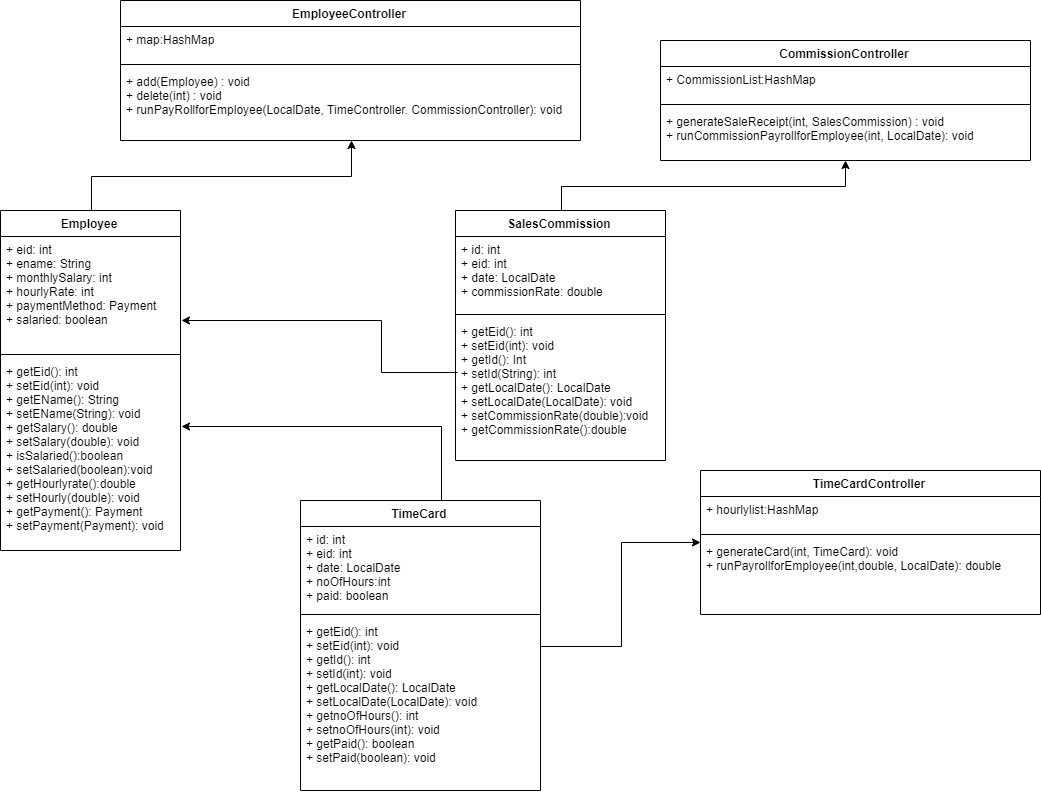

The diagram above was exported from draw.io. Its source (the exported page's mxGraphModel, read from the mxfile embedded in the PNG):
<mxGraphModel dx="2875" dy="740" grid="1" gridSize="10" guides="1" tooltips="1" connect="1" arrows="1" fold="1" page="1" pageScale="1" pageWidth="827" pageHeight="1169" math="0" shadow="0">
  <root>
    <mxCell id="0" />
    <mxCell id="1" parent="0" />
    <mxCell id="qcLsWILRVuFCWWmNq0H2-22" value="" style="edgeStyle=orthogonalEdgeStyle;rounded=0;orthogonalLoop=1;jettySize=auto;html=1;" edge="1" parent="1" source="qcLsWILRVuFCWWmNq0H2-1" target="qcLsWILRVuFCWWmNq0H2-18">
      <mxGeometry relative="1" as="geometry" />
    </mxCell>
    <mxCell id="qcLsWILRVuFCWWmNq0H2-1" value="Employee" style="swimlane;fontStyle=1;align=center;verticalAlign=top;childLayout=stackLayout;horizontal=1;startSize=26;horizontalStack=0;resizeParent=1;resizeParentMax=0;resizeLast=0;collapsible=1;marginBottom=0;" vertex="1" parent="1">
      <mxGeometry x="-130" y="250" width="180" height="340" as="geometry" />
    </mxCell>
    <mxCell id="qcLsWILRVuFCWWmNq0H2-2" value="+ eid: int&#10;+ ename: String&#10;+ monthlySalary: int&#10;+ hourlyRate: int&#10;+ paymentMethod: Payment&#10;+ salaried: boolean" style="text;strokeColor=none;fillColor=none;align=left;verticalAlign=top;spacingLeft=4;spacingRight=4;overflow=hidden;rotatable=0;points=[[0,0.5],[1,0.5]];portConstraint=eastwest;" vertex="1" parent="qcLsWILRVuFCWWmNq0H2-1">
      <mxGeometry y="26" width="180" height="114" as="geometry" />
    </mxCell>
    <mxCell id="qcLsWILRVuFCWWmNq0H2-3" value="" style="line;strokeWidth=1;fillColor=none;align=left;verticalAlign=middle;spacingTop=-1;spacingLeft=3;spacingRight=3;rotatable=0;labelPosition=right;points=[];portConstraint=eastwest;" vertex="1" parent="qcLsWILRVuFCWWmNq0H2-1">
      <mxGeometry y="140" width="180" height="8" as="geometry" />
    </mxCell>
    <mxCell id="qcLsWILRVuFCWWmNq0H2-4" value="+ getEid(): int&#10;+ setEid(int): void&#10;+ getEName(): String&#10;+ setEName(String): void&#10;+ getSalary(): double&#10;+ setSalary(double): void&#10;+ isSalaried():boolean&#10;+ setSalaried(boolean):void&#10;+ getHourlyrate():double&#10;+ setHourly(double): void&#10;+ getPayment(): Payment&#10;+ setPayment(Payment): void&#10;" style="text;strokeColor=none;fillColor=none;align=left;verticalAlign=top;spacingLeft=4;spacingRight=4;overflow=hidden;rotatable=0;points=[[0,0.5],[1,0.5]];portConstraint=eastwest;" vertex="1" parent="qcLsWILRVuFCWWmNq0H2-1">
      <mxGeometry y="148" width="180" height="192" as="geometry" />
    </mxCell>
    <mxCell id="qcLsWILRVuFCWWmNq0H2-18" value="EmployeeController" style="swimlane;fontStyle=1;align=center;verticalAlign=top;childLayout=stackLayout;horizontal=1;startSize=26;horizontalStack=0;resizeParent=1;resizeParentMax=0;resizeLast=0;collapsible=1;marginBottom=0;" vertex="1" parent="1">
      <mxGeometry x="-10" y="40" width="460" height="140" as="geometry" />
    </mxCell>
    <mxCell id="qcLsWILRVuFCWWmNq0H2-19" value="+ map:HashMap&#10;" style="text;strokeColor=none;fillColor=none;align=left;verticalAlign=top;spacingLeft=4;spacingRight=4;overflow=hidden;rotatable=0;points=[[0,0.5],[1,0.5]];portConstraint=eastwest;" vertex="1" parent="qcLsWILRVuFCWWmNq0H2-18">
      <mxGeometry y="26" width="460" height="34" as="geometry" />
    </mxCell>
    <mxCell id="qcLsWILRVuFCWWmNq0H2-20" value="" style="line;strokeWidth=1;fillColor=none;align=left;verticalAlign=middle;spacingTop=-1;spacingLeft=3;spacingRight=3;rotatable=0;labelPosition=right;points=[];portConstraint=eastwest;" vertex="1" parent="qcLsWILRVuFCWWmNq0H2-18">
      <mxGeometry y="60" width="460" height="8" as="geometry" />
    </mxCell>
    <mxCell id="qcLsWILRVuFCWWmNq0H2-21" value="+ add(Employee) : void&#10;+ delete(int) : void&#10;+ runPayRollforEmployee(LocalDate, TimeController. CommissionController): void " style="text;strokeColor=none;fillColor=none;align=left;verticalAlign=top;spacingLeft=4;spacingRight=4;overflow=hidden;rotatable=0;points=[[0,0.5],[1,0.5]];portConstraint=eastwest;" vertex="1" parent="qcLsWILRVuFCWWmNq0H2-18">
      <mxGeometry y="68" width="460" height="72" as="geometry" />
    </mxCell>
    <mxCell id="qcLsWILRVuFCWWmNq0H2-30" value="" style="edgeStyle=orthogonalEdgeStyle;rounded=0;orthogonalLoop=1;jettySize=auto;html=1;" edge="1" parent="1" source="qcLsWILRVuFCWWmNq0H2-7" target="qcLsWILRVuFCWWmNq0H2-26">
      <mxGeometry relative="1" as="geometry" />
    </mxCell>
    <mxCell id="qcLsWILRVuFCWWmNq0H2-7" value="SalesCommission" style="swimlane;fontStyle=1;align=center;verticalAlign=top;childLayout=stackLayout;horizontal=1;startSize=26;horizontalStack=0;resizeParent=1;resizeParentMax=0;resizeLast=0;collapsible=1;marginBottom=0;" vertex="1" parent="1">
      <mxGeometry x="325" y="250" width="210" height="250" as="geometry" />
    </mxCell>
    <mxCell id="qcLsWILRVuFCWWmNq0H2-8" value="+ id: int&#10;+ eid: int&#10;+ date: LocalDate&#10;+ commissionRate: double" style="text;strokeColor=none;fillColor=none;align=left;verticalAlign=top;spacingLeft=4;spacingRight=4;overflow=hidden;rotatable=0;points=[[0,0.5],[1,0.5]];portConstraint=eastwest;" vertex="1" parent="qcLsWILRVuFCWWmNq0H2-7">
      <mxGeometry y="26" width="210" height="74" as="geometry" />
    </mxCell>
    <mxCell id="qcLsWILRVuFCWWmNq0H2-9" value="" style="line;strokeWidth=1;fillColor=none;align=left;verticalAlign=middle;spacingTop=-1;spacingLeft=3;spacingRight=3;rotatable=0;labelPosition=right;points=[];portConstraint=eastwest;" vertex="1" parent="qcLsWILRVuFCWWmNq0H2-7">
      <mxGeometry y="100" width="210" height="8" as="geometry" />
    </mxCell>
    <mxCell id="qcLsWILRVuFCWWmNq0H2-10" value="+ getEid(): int&#10;+ setEid(int): void&#10;+ getId(): Int&#10;+ setId(String): int&#10;+ getLocalDate(): LocalDate&#10;+ setLocalDate(LocalDate): void &#10;+ setCommissionRate(double):void&#10;+ getCommissionRate():double" style="text;strokeColor=none;fillColor=none;align=left;verticalAlign=top;spacingLeft=4;spacingRight=4;overflow=hidden;rotatable=0;points=[[0,0.5],[1,0.5]];portConstraint=eastwest;" vertex="1" parent="qcLsWILRVuFCWWmNq0H2-7">
      <mxGeometry y="108" width="210" height="142" as="geometry" />
    </mxCell>
    <mxCell id="qcLsWILRVuFCWWmNq0H2-26" value="CommissionController" style="swimlane;fontStyle=1;align=center;verticalAlign=top;childLayout=stackLayout;horizontal=1;startSize=26;horizontalStack=0;resizeParent=1;resizeParentMax=0;resizeLast=0;collapsible=1;marginBottom=0;" vertex="1" parent="1">
      <mxGeometry x="530" y="80" width="370" height="120" as="geometry" />
    </mxCell>
    <mxCell id="qcLsWILRVuFCWWmNq0H2-27" value="+ CommissionList:HashMap&#10;" style="text;strokeColor=none;fillColor=none;align=left;verticalAlign=top;spacingLeft=4;spacingRight=4;overflow=hidden;rotatable=0;points=[[0,0.5],[1,0.5]];portConstraint=eastwest;" vertex="1" parent="qcLsWILRVuFCWWmNq0H2-26">
      <mxGeometry y="26" width="370" height="34" as="geometry" />
    </mxCell>
    <mxCell id="qcLsWILRVuFCWWmNq0H2-28" value="" style="line;strokeWidth=1;fillColor=none;align=left;verticalAlign=middle;spacingTop=-1;spacingLeft=3;spacingRight=3;rotatable=0;labelPosition=right;points=[];portConstraint=eastwest;" vertex="1" parent="qcLsWILRVuFCWWmNq0H2-26">
      <mxGeometry y="60" width="370" height="8" as="geometry" />
    </mxCell>
    <mxCell id="qcLsWILRVuFCWWmNq0H2-29" value="+ generateSaleReceipt(int, SalesCommission) : void&#10;+ runCommissionPayrollforEmployee(int, LocalDate): void " style="text;strokeColor=none;fillColor=none;align=left;verticalAlign=top;spacingLeft=4;spacingRight=4;overflow=hidden;rotatable=0;points=[[0,0.5],[1,0.5]];portConstraint=eastwest;" vertex="1" parent="qcLsWILRVuFCWWmNq0H2-26">
      <mxGeometry y="68" width="370" height="52" as="geometry" />
    </mxCell>
    <mxCell id="qcLsWILRVuFCWWmNq0H2-17" style="edgeStyle=orthogonalEdgeStyle;rounded=0;orthogonalLoop=1;jettySize=auto;html=1;entryX=1.002;entryY=0.353;entryDx=0;entryDy=0;entryPerimeter=0;" edge="1" parent="1" source="qcLsWILRVuFCWWmNq0H2-11" target="qcLsWILRVuFCWWmNq0H2-4">
      <mxGeometry relative="1" as="geometry">
        <Array as="points">
          <mxPoint x="310" y="466" />
        </Array>
      </mxGeometry>
    </mxCell>
    <mxCell id="qcLsWILRVuFCWWmNq0H2-36" value="" style="edgeStyle=orthogonalEdgeStyle;rounded=0;orthogonalLoop=1;jettySize=auto;html=1;" edge="1" parent="1" source="qcLsWILRVuFCWWmNq0H2-11" target="qcLsWILRVuFCWWmNq0H2-32">
      <mxGeometry relative="1" as="geometry" />
    </mxCell>
    <mxCell id="qcLsWILRVuFCWWmNq0H2-11" value="TimeCard" style="swimlane;fontStyle=1;align=center;verticalAlign=top;childLayout=stackLayout;horizontal=1;startSize=26;horizontalStack=0;resizeParent=1;resizeParentMax=0;resizeLast=0;collapsible=1;marginBottom=0;" vertex="1" parent="1">
      <mxGeometry x="170" y="540" width="240" height="290" as="geometry" />
    </mxCell>
    <mxCell id="qcLsWILRVuFCWWmNq0H2-12" value="+ id: int&#10;+ eid: int&#10;+ date: LocalDate&#10;+ noOfHours:int&#10;+ paid: boolean" style="text;strokeColor=none;fillColor=none;align=left;verticalAlign=top;spacingLeft=4;spacingRight=4;overflow=hidden;rotatable=0;points=[[0,0.5],[1,0.5]];portConstraint=eastwest;" vertex="1" parent="qcLsWILRVuFCWWmNq0H2-11">
      <mxGeometry y="26" width="240" height="84" as="geometry" />
    </mxCell>
    <mxCell id="qcLsWILRVuFCWWmNq0H2-13" value="" style="line;strokeWidth=1;fillColor=none;align=left;verticalAlign=middle;spacingTop=-1;spacingLeft=3;spacingRight=3;rotatable=0;labelPosition=right;points=[];portConstraint=eastwest;" vertex="1" parent="qcLsWILRVuFCWWmNq0H2-11">
      <mxGeometry y="110" width="240" height="8" as="geometry" />
    </mxCell>
    <mxCell id="qcLsWILRVuFCWWmNq0H2-14" value="+ getEid(): int&#10;+ setEid(int): void&#10;+ getId(): int&#10;+ setId(int): void&#10;+ getLocalDate(): LocalDate&#10;+ setLocalDate(LocalDate): void &#10;+ getnoOfHours(): int&#10;+ setnoOfHours(int): void&#10;+ getPaid(): boolean&#10;+ setPaid(boolean): void" style="text;strokeColor=none;fillColor=none;align=left;verticalAlign=top;spacingLeft=4;spacingRight=4;overflow=hidden;rotatable=0;points=[[0,0.5],[1,0.5]];portConstraint=eastwest;" vertex="1" parent="qcLsWILRVuFCWWmNq0H2-11">
      <mxGeometry y="118" width="240" height="172" as="geometry" />
    </mxCell>
    <mxCell id="qcLsWILRVuFCWWmNq0H2-32" value="TimeCardController" style="swimlane;fontStyle=1;align=center;verticalAlign=top;childLayout=stackLayout;horizontal=1;startSize=26;horizontalStack=0;resizeParent=1;resizeParentMax=0;resizeLast=0;collapsible=1;marginBottom=0;" vertex="1" parent="1">
      <mxGeometry x="570" y="510" width="340" height="144" as="geometry" />
    </mxCell>
    <mxCell id="qcLsWILRVuFCWWmNq0H2-33" value="+ hourlylist:HashMap&#10;" style="text;strokeColor=none;fillColor=none;align=left;verticalAlign=top;spacingLeft=4;spacingRight=4;overflow=hidden;rotatable=0;points=[[0,0.5],[1,0.5]];portConstraint=eastwest;" vertex="1" parent="qcLsWILRVuFCWWmNq0H2-32">
      <mxGeometry y="26" width="340" height="34" as="geometry" />
    </mxCell>
    <mxCell id="qcLsWILRVuFCWWmNq0H2-34" value="" style="line;strokeWidth=1;fillColor=none;align=left;verticalAlign=middle;spacingTop=-1;spacingLeft=3;spacingRight=3;rotatable=0;labelPosition=right;points=[];portConstraint=eastwest;" vertex="1" parent="qcLsWILRVuFCWWmNq0H2-32">
      <mxGeometry y="60" width="340" height="8" as="geometry" />
    </mxCell>
    <mxCell id="qcLsWILRVuFCWWmNq0H2-35" value="+ generateCard(int, TimeCard): void&#10;+ runPayrollforEmployee(int,double, LocalDate): double" style="text;strokeColor=none;fillColor=none;align=left;verticalAlign=top;spacingLeft=4;spacingRight=4;overflow=hidden;rotatable=0;points=[[0,0.5],[1,0.5]];portConstraint=eastwest;" vertex="1" parent="qcLsWILRVuFCWWmNq0H2-32">
      <mxGeometry y="68" width="340" height="76" as="geometry" />
    </mxCell>
    <mxCell id="qcLsWILRVuFCWWmNq0H2-16" style="edgeStyle=orthogonalEdgeStyle;rounded=0;orthogonalLoop=1;jettySize=auto;html=1;entryX=1;entryY=0.737;entryDx=0;entryDy=0;entryPerimeter=0;exitX=0.005;exitY=0.387;exitDx=0;exitDy=0;exitPerimeter=0;" edge="1" parent="1" source="qcLsWILRVuFCWWmNq0H2-10" target="qcLsWILRVuFCWWmNq0H2-2">
      <mxGeometry relative="1" as="geometry">
        <Array as="points">
          <mxPoint x="251" y="360" />
        </Array>
      </mxGeometry>
    </mxCell>
  </root>
</mxGraphModel>